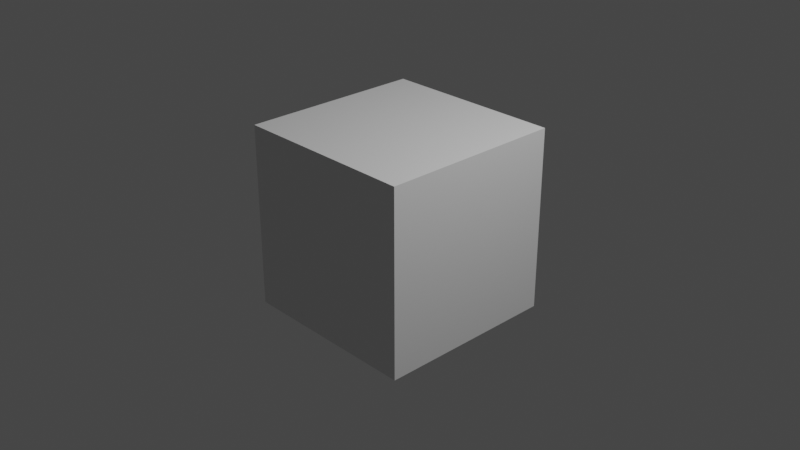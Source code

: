 # Source: GreenScreen.blend  (saved by Blender 3.4.6; exported with 4.5.12 LTS)
import bpy
from mathutils import Matrix  # noqa: F401  (used for matrix-valued properties, if any)

bpy.ops.wm.read_factory_settings(use_empty=True)
scene = bpy.context.scene
scene.name = 'Scene'

# ---- collections
col_collection = bpy.data.collections.new('Collection'); scene.collection.children.link(col_collection)

# ---- materials (node trees are filled in below, after node groups)
mat_material = bpy.data.materials.new('Material')
mat_material.alpha_threshold = 0.0
mat_material.use_transparent_shadow = False
mat_material.roughness = 0.5
mat_material.line_color = (0.0, 0.0, 0.0, 1.0)

# ---- material node trees
mat_material.use_nodes = True; mat_material.node_tree.nodes.clear()
_N = mat_material.node_tree.nodes; _L = mat_material.node_tree.links
n0 = _N.new('ShaderNodeOutputMaterial'); n0.name = 'Material Output'; n0.location = (300, 300)
n1 = _N.new('ShaderNodeBsdfPrincipled'); n1.name = 'Principled BSDF'; n1.location = (10, 300)
n1.distribution = 'GGX'
n1.subsurface_method = 'RANDOM_WALK_SKIN'
n1.inputs[3].default_value = 1.45
n1.inputs[27].default_value = (0.0, 0.0, 0.0, 1.0)
n1.inputs[28].default_value = 1.0
_L.new(n1.outputs[0], n0.inputs[0])
n0.is_active_output = True

# ---- world
world_world = bpy.data.worlds.new('World'); scene.world = world_world
world_world.use_nodes = True; world_world.node_tree.nodes.clear()
_N = world_world.node_tree.nodes; _L = world_world.node_tree.links
n0 = _N.new('ShaderNodeOutputWorld'); n0.name = 'World Output'; n0.location = (300, 300)
n1 = _N.new('ShaderNodeBackground'); n1.name = 'Background'; n1.location = (10, 300)
n1.inputs[0].default_value = (0.05088, 0.05088, 0.05088, 1.0)
_L.new(n1.outputs[0], n0.inputs[0])
n0.is_active_output = True
world_world.color = (0.05088, 0.05088, 0.05088)
world_world.use_sun_shadow = False
world_world.sun_shadow_jitter_overblur = 0.0

# ---- cameras
cam_camera = bpy.data.cameras.new('Camera')
cam_camera.clip_end = 100.0
cam_camera.ortho_scale = 7.314

# ---- lights
light_light = bpy.data.lights.new('Light', 'POINT')
light_light.transmission_factor = 0.0
light_light.energy = 1000.0
light_light.shadow_soft_size = 0.1
light_light.shadow_maximum_resolution = 0.006
light_light.use_absolute_resolution = True

# ---- meshes
me_cube = bpy.data.meshes.new('Cube')
me_cube.from_pydata([(1.0, 1.0, 1.0), (1.0, 1.0, -1.0), (1.0, -1.0, 1.0), (1.0, -1.0, -1.0), (-1.0, 1.0, 1.0), (-1.0, 1.0, -1.0), (-1.0, -1.0, 1.0), (-1.0, -1.0, -1.0)], [], [(0, 4, 6, 2), (3, 2, 6, 7), (7, 6, 4, 5), (5, 1, 3, 7), (1, 0, 2, 3), (5, 4, 0, 1)])
_uv = me_cube.uv_layers.new(name='UVMap')
_uv.uv.foreach_set('vector', [0.625, 0.5, 0.875, 0.5, 0.875, 0.75, 0.625, 0.75, 0.375, 0.75, 0.625, 0.75, 0.625, 1.0, 0.375, 1.0, 0.375, 0.0, 0.625, 0.0, 0.625, 0.25, 0.375, 0.25, 0.125, 0.5, 0.375, 0.5, 0.375, 0.75, 0.125, 0.75, 0.375, 0.5, 0.625, 0.5, 0.625, 0.75, 0.375, 0.75, 0.375, 0.25, 0.625, 0.25, 0.625, 0.5, 0.375, 0.5])
me_cube.materials.append(mat_material)
me_cube.use_mirror_vertex_groups = False
me_cube.update()

# ---- objects
ob_cube = bpy.data.objects.new('Cube', me_cube)
ob_light = bpy.data.objects.new('Light', light_light)
ob_camera = bpy.data.objects.new('Camera', cam_camera)

# ---- transforms, parenting, visibility, modifiers, constraints
ob_cube.location = (0.0, 0.0, 0.0)
ob_cube.lock_rotations_4d = False
ob_cube.empty_display_type = 'ARROWS'
ob_cube.lineart.crease_threshold = 0.0
ob_light.location = (4.076, 1.005, 5.904)
ob_light.rotation_euler = (0.6503, 0.05522, 1.866)
ob_light.lock_rotations_4d = False
ob_light.empty_display_type = 'ARROWS'
ob_light.color = (0.0, 0.0, 0.0, 0.0)
ob_light.lineart.crease_threshold = 0.0
ob_camera.location = (7.359, -6.926, 4.958)
ob_camera.rotation_euler = (1.109, 0.0, 0.8149)
ob_camera.lock_rotations_4d = False
ob_camera.empty_display_type = 'ARROWS'
ob_camera.color = (0.0, 0.0, 0.0, 0.0)
ob_camera.display_type = 'WIRE'
ob_camera.lineart.crease_threshold = 0.0

# ---- collection membership
col_collection.objects.link(ob_cube)
col_collection.objects.link(ob_light)
col_collection.objects.link(ob_camera)

# ---- scene / render settings (as saved in the file)
scene.camera = ob_camera
scene.frame_start = 1; scene.frame_end = 66; scene.frame_set(66)
scene.render.engine = 'BLENDER_EEVEE_NEXT'
scene.render.image_settings.file_format = 'FFMPEG'
scene.render.image_settings.color_mode = 'RGB'
scene.cycles.sampling_pattern = 'TABULATED_SOBOL'
scene.cycles.use_light_tree = False
scene.view_settings.view_transform = 'Filmic'
bpy.context.view_layer.update()
